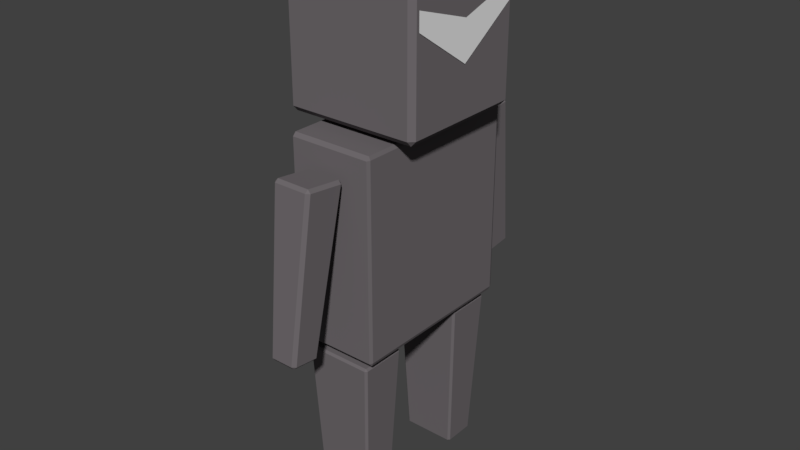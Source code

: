 # Source: geni.blend  (saved by Blender 2.79.0; exported with 4.5.12 LTS)
import bpy
from mathutils import Matrix  # noqa: F401  (used for matrix-valued properties, if any)

bpy.ops.wm.read_factory_settings(use_empty=True)
scene = bpy.context.scene
scene.name = 'Scene'

# ---- collections
col_collection_1 = bpy.data.collections.new('Collection 1'); scene.collection.children.link(col_collection_1)

# ---- materials (node trees are filled in below, after node groups)
mat_main = bpy.data.materials.new('main')
mat_main.alpha_threshold = 0.0
mat_main.diffuse_color = (0.1626, 0.1465, 0.1554, 1.0)
mat_main.specular_color = (0.0, 0.0, 0.0)
mat_main.roughness = 0.5
mat_main.line_color = (0.0, 0.0, 0.0, 1.0)
mat_ochki = bpy.data.materials.new('ochki')
mat_ochki.alpha_threshold = 0.0
mat_ochki.diffuse_color = (0.3771, 0.5149, 0.8, 1.0)
mat_ochki.roughness = 0.5

# ---- material node trees
mat_ochki.use_nodes = True; mat_ochki.node_tree.nodes.clear()
_N = mat_ochki.node_tree.nodes; _L = mat_ochki.node_tree.links
n0 = _N.new('ShaderNodeOutputMaterial'); n0.name = 'Material Output'; n0.location = (300, 300)
n1 = _N.new('ShaderNodeBsdfDiffuse'); n1.name = 'Diffuse BSDF'; n1.location = (10, 300)
_L.new(n1.outputs[0], n0.inputs[0])
n0.is_active_output = True

# ---- world
world_world = bpy.data.worlds.new('World'); scene.world = world_world
world_world.color = (0.05088, 0.05088, 0.05088)
world_world.use_sun_shadow = False
world_world.sun_shadow_jitter_overblur = 0.0
world_world.cycles.sampling_method = 'MANUAL'

# ---- meshes
me_cube_001 = bpy.data.meshes.new('Cube.001')
me_cube_001.from_pydata([(0.4218, 0.8689, 1.742), (0.4069, 0.8689, 1.706), (0.4069, 0.9009, 1.742), (0.4218, -0.8689, 1.742), (0.4069, -0.9009, 1.742), (0.4069, -0.8689, 1.706), (-0.4069, -0.9009, 1.742), (-0.4218, -0.8689, 1.742), (-0.4069, -0.8689, 1.706), (-0.4069, 0.9009, 1.742), (-0.4069, 0.8689, 1.706), (-0.4218, 0.8689, 1.742), (0.4069, 0.9009, 3.671), (0.4069, 0.8689, 3.706), (0.4218, 0.8689, 3.671), (0.4069, -0.9009, 3.671), (0.4218, -0.8689, 3.671), (0.4069, -0.8689, 3.706), (-0.4218, -0.8689, 3.671), (-0.4069, -0.9009, 3.671), (-0.4069, -0.8689, 3.706), (-0.4218, 0.8689, 3.671), (-0.4069, 0.8689, 3.706), (-0.4069, 0.9009, 3.671), (0.6867, 0.5926, 4.704), (0.6867, -0.5926, 4.704), (0.6867, 0.5926, 4.878), (0.6867, -0.5926, 4.878), (0.6867, -2.791e-08, 4.305), (0.6867, -3.501e-07, 4.69), (0.6794, 0.6139, 3.819), (0.6288, 0.6139, 3.764), (0.6288, 0.6633, 3.819), (0.6794, -0.6139, 3.819), (0.6288, -0.6633, 3.819), (0.6288, -0.6139, 3.764), (-0.6288, -0.6633, 3.819), (-0.6794, -0.6139, 3.819), (-0.6288, -0.6139, 3.764), (-0.6288, 0.6633, 3.819), (-0.6288, 0.6139, 3.764), (-0.6794, 0.6139, 3.819), (0.6288, 0.6633, 5.182), (0.6288, 0.6139, 5.237), (0.6794, 0.6139, 5.182), (0.6288, -0.6633, 5.182), (0.6794, -0.6139, 5.182), (0.6288, -0.6139, 5.237), (-0.6794, -0.6139, 5.182), (-0.6288, -0.6633, 5.182), (-0.6288, -0.6139, 5.237), (-0.6794, 0.6139, 5.182), (-0.6288, 0.6139, 5.237), (-0.6288, 0.6633, 5.182), (0.2723, -0.4863, 0.02483), (0.2508, -0.4871, 0.0042), (0.2517, -0.4656, 0.02484), (0.2723, -0.7858, 0.02483), (0.2517, -0.8064, 0.02484), (0.2508, -0.7849, 0.0042), (-0.2517, -0.8064, 0.02484), (-0.2723, -0.7858, 0.02483), (-0.2508, -0.7849, 0.0042), (-0.2517, -0.4656, 0.02484), (-0.2508, -0.4871, 0.0042), (-0.2723, -0.4863, 0.02483), (0.3213, -0.4002, 1.609), (0.3223, -0.42, 1.63), (0.342, -0.4209, 1.609), (0.3213, -0.8718, 1.609), (0.342, -0.8512, 1.609), (0.3223, -0.852, 1.63), (-0.342, -0.8512, 1.609), (-0.3213, -0.8718, 1.609), (-0.3223, -0.852, 1.63), (-0.342, -0.4209, 1.609), (-0.3223, -0.42, 1.63), (-0.3213, -0.4002, 1.609), (0.2723, 0.4863, 0.02483), (0.2508, 0.4871, 0.0042), (0.2517, 0.4656, 0.02484), (0.2723, 0.7858, 0.02483), (0.2517, 0.8064, 0.02484), (0.2508, 0.7849, 0.0042), (-0.2517, 0.8064, 0.02484), (-0.2723, 0.7858, 0.02483), (-0.2508, 0.7849, 0.0042), (-0.2517, 0.4656, 0.02484), (-0.2508, 0.4871, 0.0042), (-0.2723, 0.4863, 0.02483), (0.3213, 0.4002, 1.609), (0.3223, 0.42, 1.63), (0.342, 0.4209, 1.609), (0.3213, 0.8718, 1.609), (0.342, 0.8512, 1.609), (0.3223, 0.852, 1.63), (-0.342, 0.8512, 1.609), (-0.3213, 0.8718, 1.609), (-0.3223, 0.852, 1.63), (-0.342, 0.4209, 1.609), (-0.3223, 0.42, 1.63), (-0.3213, 0.4002, 1.609), (0.1428, -1.285, 1.891), (0.1106, -1.291, 1.86), (0.1117, -1.254, 1.887), (0.1428, -1.522, 1.918), (0.1117, -1.553, 1.922), (0.1106, -1.525, 1.887), (-0.1117, -1.553, 1.922), (-0.1428, -1.522, 1.918), (-0.1106, -1.525, 1.887), (-0.1117, -1.254, 1.887), (-0.1106, -1.291, 1.86), (-0.1428, -1.285, 1.891), (0.1665, -0.9467, 3.434), (0.1676, -0.9715, 3.468), (0.1977, -0.9777, 3.437), (0.1665, -1.36, 3.482), (0.1977, -1.329, 3.478), (0.1676, -1.325, 3.509), (-0.1977, -1.329, 3.478), (-0.1665, -1.36, 3.482), (-0.1676, -1.325, 3.509), (-0.1977, -0.9777, 3.437), (-0.1676, -0.9715, 3.468), (-0.1665, -0.9467, 3.434), (0.1428, 1.285, 1.891), (0.1106, 1.291, 1.86), (0.1117, 1.254, 1.887), (0.1428, 1.522, 1.918), (0.1117, 1.553, 1.922), (0.1106, 1.525, 1.887), (-0.1117, 1.553, 1.922), (-0.1428, 1.522, 1.918), (-0.1106, 1.525, 1.887), (-0.1117, 1.254, 1.887), (-0.1106, 1.291, 1.86), (-0.1428, 1.285, 1.891), (0.1665, 0.9467, 3.434), (0.1676, 0.9715, 3.468), (0.1977, 0.9777, 3.437), (0.1665, 1.36, 3.482), (0.1977, 1.329, 3.478), (0.1676, 1.325, 3.509), (-0.1977, 1.329, 3.478), (-0.1665, 1.36, 3.482), (-0.1676, 1.325, 3.509), (-0.1977, 0.9777, 3.437), (-0.1676, 0.9715, 3.468), (-0.1665, 0.9467, 3.434)], [], [(12, 2, 9, 23), (1, 5, 8, 10), (7, 18, 21, 11), (13, 22, 20, 17), (4, 15, 19, 6), (0, 1, 2), (3, 4, 5), (6, 7, 8), (9, 10, 11), (12, 13, 14), (15, 16, 17), (18, 19, 20), (21, 22, 23), (0, 3, 5, 1), (1, 10, 9, 2), (2, 12, 14, 0), (4, 6, 8, 5), (3, 16, 15, 4), (7, 11, 10, 8), (6, 19, 18, 7), (11, 21, 23, 9), (13, 17, 16, 14), (12, 23, 22, 13), (17, 20, 19, 15), (20, 22, 21, 18), (0, 14, 16, 3), (28, 29, 27, 25), (24, 26, 29, 28), (42, 32, 39, 53), (31, 35, 38, 40), (37, 48, 51, 41), (43, 52, 50, 47), (34, 45, 49, 36), (30, 31, 32), (33, 34, 35), (36, 37, 38), (39, 40, 41), (42, 43, 44), (45, 46, 47), (48, 49, 50), (51, 52, 53), (30, 33, 35, 31), (31, 40, 39, 32), (32, 42, 44, 30), (34, 36, 38, 35), (33, 46, 45, 34), (37, 41, 40, 38), (36, 49, 48, 37), (41, 51, 53, 39), (43, 47, 46, 44), (42, 53, 52, 43), (47, 50, 49, 45), (50, 52, 51, 48), (30, 44, 46, 33), (66, 56, 63, 77), (55, 59, 62, 64), (61, 72, 75, 65), (67, 76, 74, 71), (58, 69, 73, 60), (54, 55, 56), (57, 58, 59), (60, 61, 62), (63, 64, 65), (66, 67, 68), (69, 70, 71), (72, 73, 74), (75, 76, 77), (54, 57, 59, 55), (55, 64, 63, 56), (56, 66, 68, 54), (58, 60, 62, 59), (57, 70, 69, 58), (61, 65, 64, 62), (60, 73, 72, 61), (65, 75, 77, 63), (67, 71, 70, 68), (66, 77, 76, 67), (71, 74, 73, 69), (74, 76, 75, 72), (54, 68, 70, 57), (90, 101, 87, 80), (79, 88, 86, 83), (85, 89, 99, 96), (91, 95, 98, 100), (82, 84, 97, 93), (78, 80, 79), (81, 83, 82), (84, 86, 85), (87, 89, 88), (90, 92, 91), (93, 95, 94), (96, 98, 97), (99, 101, 100), (78, 79, 83, 81), (79, 80, 87, 88), (80, 78, 92, 90), (82, 83, 86, 84), (81, 82, 93, 94), (85, 86, 88, 89), (84, 85, 96, 97), (89, 87, 101, 99), (91, 92, 94, 95), (90, 91, 100, 101), (95, 93, 97, 98), (98, 96, 99, 100), (78, 81, 94, 92), (114, 104, 111, 125), (103, 107, 110, 112), (109, 120, 123, 113), (115, 124, 122, 119), (106, 117, 121, 108), (102, 103, 104), (105, 106, 107), (108, 109, 110), (111, 112, 113), (114, 115, 116), (117, 118, 119), (120, 121, 122), (123, 124, 125), (102, 105, 107, 103), (103, 112, 111, 104), (104, 114, 116, 102), (106, 108, 110, 107), (105, 118, 117, 106), (109, 113, 112, 110), (108, 121, 120, 109), (113, 123, 125, 111), (115, 119, 118, 116), (114, 125, 124, 115), (119, 122, 121, 117), (122, 124, 123, 120), (102, 116, 118, 105), (138, 149, 135, 128), (127, 136, 134, 131), (133, 137, 147, 144), (139, 143, 146, 148), (130, 132, 145, 141), (126, 128, 127), (129, 131, 130), (132, 134, 133), (135, 137, 136), (138, 140, 139), (141, 143, 142), (144, 146, 145), (147, 149, 148), (126, 127, 131, 129), (127, 128, 135, 136), (128, 126, 140, 138), (130, 131, 134, 132), (129, 130, 141, 142), (133, 134, 136, 137), (132, 133, 144, 145), (137, 135, 149, 147), (139, 140, 142, 143), (138, 139, 148, 149), (143, 141, 145, 146), (146, 144, 147, 148), (126, 129, 142, 140)])
me_cube_001.polygons.foreach_set('material_index', [0, 0, 0, 0, 0, 0, 0, 0, 0, 0, 0, 0, 0, 0, 0, 0, 0, 0, 0, 0, 0, 0, 0, 0, 0, 0, 1, 1, 0, 0, 0, 0, 0, 0, 0, 0, 0, 0, 0, 0, 0, 0, 0, 0, 0, 0, 0, 0, 0, 0, 0, 0, 0, 0, 0, 0, 0, 0, 0, 0, 0, 0, 0, 0, 0, 0, 0, 0, 0, 0, 0, 0, 0, 0, 0, 0, 0, 0, 0, 0, 0, 0, 0, 0, 0, 0, 0, 0, 0, 0, 0, 0, 0, 0, 0, 0, 0, 0, 0, 0, 0, 0, 0, 0, 0, 0, 0, 0, 0, 0, 0, 0, 0, 0, 0, 0, 0, 0, 0, 0, 0, 0, 0, 0, 0, 0, 0, 0, 0, 0, 0, 0, 0, 0, 0, 0, 0, 0, 0, 0, 0, 0, 0, 0, 0, 0, 0, 0, 0, 0, 0, 0, 0, 0, 0, 0, 0, 0])
me_cube_001.materials.append(mat_main)
me_cube_001.materials.append(mat_ochki)
me_cube_001.use_remesh_preserve_volume = False
me_cube_001.use_remesh_preserve_attributes = False
me_cube_001.use_mirror_vertex_groups = False
me_cube_001.update()

# ---- objects
ob_genji = bpy.data.objects.new('genji', me_cube_001)

# ---- transforms, parenting, visibility, modifiers, constraints
ob_genji.location = (0.0, 0.0, 0.0)
ob_genji.lock_rotations_4d = False
ob_genji.empty_display_type = 'ARROWS'
ob_genji.lineart.crease_threshold = 0.0
_vg = ob_genji.vertex_groups.new(name='Bone.005')
_vg = ob_genji.vertex_groups.new(name='Bone')
for _i, _w in zip([0, 1, 2, 3, 4, 5, 6, 7, 8, 9, 10, 11, 12, 13, 14, 15, 16, 17, 18, 19, 20, 21, 22, 23, 24, 25, 26, 27, 28, 29, 30, 31, 32, 33, 34, 35, 36, 37, 38, 39, 40, 41, 42, 43, 44, 45, 46, 47, 48, 49, 50, 51, 52, 53, 54, 55, 56, 57, 58, 59, 60, 61, 62, 63, 64, 65, 66, 67, 68, 69, 70, 71, 72, 73, 74, 75, 76, 77, 78, 79, 80, 81, 82, 83, 84, 85, 86, 87, 88, 89, 90, 91, 92, 93, 94, 95, 96, 97, 98, 99, 100, 101, 102, 103, 104, 105, 106, 107, 108, 109, 110, 111, 112, 113, 114, 115, 116, 117, 118, 119, 120, 121, 122, 123, 124, 125, 126, 127, 128, 129, 130, 131, 132, 133, 134, 135, 136, 137, 138, 139, 140, 141, 142, 143, 144, 145, 146, 147, 148, 149], [1.0, 1.0, 1.0, 1.0, 1.0, 1.0, 1.0, 1.0, 1.0, 1.0, 1.0, 1.0, 1.0, 1.0, 1.0, 1.0, 1.0, 1.0, 1.0, 1.0, 1.0, 1.0, 1.0, 1.0, 0.0, 0.0, 0.0, 0.0, 0.0, 0.0, 0.0, 0.0, 0.0, 0.0, 0.0, 0.0, 0.0, 0.0, 0.0, 0.0, 0.0, 0.0, 0.0, 0.0, 0.0, 0.0, 0.0, 0.0, 0.0, 0.0, 0.0, 0.0, 0.0, 0.0, 0.0, 0.0, 0.0, 0.0, 0.0, 0.0, 0.0, 0.0, 0.0, 0.0, 0.0, 0.0, 0.0, 0.0, 0.0, 0.0, 0.0, 0.0, 0.0, 0.0, 0.0, 0.0, 0.0, 0.0, 0.0, 0.0, 0.0, 0.0, 0.0, 0.0, 0.0, 0.0, 0.0, 0.0, 0.0, 0.0, 0.0, 0.0, 0.0, 0.0, 0.0, 0.0, 0.0, 0.0, 0.0, 0.0, 0.0, 0.0, 0.0, 0.0, 0.0, 0.0, 0.0, 0.0, 0.0, 0.0, 0.0, 0.0, 0.0, 0.0, 0.0, 0.0, 0.0, 0.0, 0.0, 0.0, 0.0, 0.0, 0.0, 0.0, 0.0, 0.0, 0.0, 0.0, 0.0, 0.0, 0.0, 0.0, 0.0, 0.0, 0.0, 0.0, 0.0, 0.0, 0.0, 0.0, 0.0, 0.0, 0.0, 0.0, 0.0, 0.0, 0.0, 0.0, 0.0, 0.0]): _vg.add([_i], _w, 'REPLACE')
_vg = ob_genji.vertex_groups.new(name='Bone.001')
for _i, _w in zip([0, 1, 2, 3, 4, 5, 6, 7, 8, 9, 10, 11, 12, 13, 14, 15, 16, 17, 18, 19, 20, 21, 22, 23, 24, 25, 26, 27, 28, 29, 30, 31, 32, 33, 34, 35, 36, 37, 38, 39, 40, 41, 42, 43, 44, 45, 46, 47, 48, 49, 50, 51, 52, 53, 54, 55, 56, 57, 58, 59, 60, 61, 62, 63, 64, 65, 66, 67, 68, 69, 70, 71, 72, 73, 74, 75, 76, 77, 78, 79, 80, 81, 82, 83, 84, 85, 86, 87, 88, 89, 90, 91, 92, 93, 94, 95, 96, 97, 98, 99, 100, 101, 102, 103, 104, 105, 106, 107, 108, 109, 110, 111, 112, 113, 114, 115, 116, 117, 118, 119, 120, 121, 122, 123, 124, 125, 126, 127, 128, 129, 130, 131, 132, 133, 134, 135, 136, 137, 138, 139, 140, 141, 142, 143, 144, 145, 146, 147, 148, 149], [0.0, 0.0, 0.0, 0.0, 0.0, 0.0, 0.0, 0.0, 0.0, 0.0, 0.0, 0.0, 0.0, 0.0, 0.0, 0.0, 0.0, 0.0, 0.0, 0.0, 0.0, 0.0, 0.0, 0.0, 1.0, 1.0, 1.0, 1.0, 1.0, 1.0, 1.0, 1.0, 1.0, 1.0, 1.0, 1.0, 1.0, 1.0, 1.0, 1.0, 1.0, 1.0, 1.0, 1.0, 1.0, 1.0, 1.0, 1.0, 1.0, 1.0, 1.0, 1.0, 1.0, 1.0, 0.0, 0.0, 0.0, 0.0, 0.0, 0.0, 0.0, 0.0, 0.0, 0.0, 0.0, 0.0, 0.0, 0.0, 0.0, 0.0, 0.0, 0.0, 0.0, 0.0, 0.0, 0.0, 0.0, 0.0, 0.0, 0.0, 0.0, 0.0, 0.0, 0.0, 0.0, 0.0, 0.0, 0.0, 0.0, 0.0, 0.0, 0.0, 0.0, 0.0, 0.0, 0.0, 0.0, 0.0, 0.0, 0.0, 0.0, 0.0, 0.0, 0.0, 0.0, 0.0, 0.0, 0.0, 0.0, 0.0, 0.0, 0.0, 0.0, 0.0, 0.0, 0.0, 0.0, 0.0, 0.0, 0.0, 0.0, 0.0, 0.0, 0.0, 0.0, 0.0, 0.0, 0.0, 0.0, 0.0, 0.0, 0.0, 0.0, 0.0, 0.0, 0.0, 0.0, 0.0, 0.0, 0.0, 0.0, 0.0, 0.0, 0.0, 0.0, 0.0, 0.0, 0.0, 0.0, 0.0]): _vg.add([_i], _w, 'REPLACE')
_vg = ob_genji.vertex_groups.new(name='Bone.002')
for _i, _w in zip([0, 1, 2, 3, 4, 5, 6, 7, 8, 9, 10, 11, 12, 13, 14, 15, 16, 17, 18, 19, 20, 21, 22, 23, 24, 25, 26, 27, 28, 29, 30, 31, 32, 33, 34, 35, 36, 37, 38, 39, 40, 41, 42, 43, 44, 45, 46, 47, 48, 49, 50, 51, 52, 53, 54, 55, 56, 57, 58, 59, 60, 61, 62, 63, 64, 65, 66, 67, 68, 69, 70, 71, 72, 73, 74, 75, 76, 77, 78, 79, 80, 81, 82, 83, 84, 85, 86, 87, 88, 89, 90, 91, 92, 93, 94, 95, 96, 97, 98, 99, 100, 101, 102, 103, 104, 105, 106, 107, 108, 109, 110, 111, 112, 113, 114, 115, 116, 117, 118, 119, 120, 121, 122, 123, 124, 125, 126, 127, 128, 129, 130, 131, 132, 133, 134, 135, 136, 137, 138, 139, 140, 141, 142, 143, 144, 145, 146, 147, 148, 149], [0.0, 0.0, 0.0, 0.0, 0.0, 0.0, 0.0, 0.0, 0.0, 0.0, 0.0, 0.0, 0.0, 0.0, 0.0, 0.0, 0.0, 0.0, 0.0, 0.0, 0.0, 0.0, 0.0, 0.0, 0.0, 0.0, 0.0, 0.0, 0.0, 0.0, 0.0, 0.0, 0.0, 0.0, 0.0, 0.0, 0.0, 0.0, 0.0, 0.0, 0.0, 0.0, 0.0, 0.0, 0.0, 0.0, 0.0, 0.0, 0.0, 0.0, 0.0, 0.0, 0.0, 0.0, 0.0, 0.0, 0.0, 0.0, 0.0, 0.0, 0.0, 0.0, 0.0, 0.0, 0.0, 0.0, 0.0, 0.0, 0.0, 0.0, 0.0, 0.0, 0.0, 0.0, 0.0, 0.0, 0.0, 0.0, 0.0, 0.0, 0.0, 0.0, 0.0, 0.0, 0.0, 0.0, 0.0, 0.0, 0.0, 0.0, 0.0, 0.0, 0.0, 0.0, 0.0, 0.0, 0.0, 0.0, 0.0, 0.0, 0.0, 0.0, 1.0, 1.0, 1.0, 1.0, 1.0, 1.0, 1.0, 1.0, 1.0, 1.0, 1.0, 1.0, 1.0, 1.0, 1.0, 1.0, 1.0, 1.0, 1.0, 1.0, 1.0, 1.0, 1.0, 1.0, 0.0, 0.0, 0.0, 0.0, 0.0, 0.0, 0.0, 0.0, 0.0, 0.0, 0.0, 0.0, 0.0, 0.0, 0.0, 0.0, 0.0, 0.0, 0.0, 0.0, 0.0, 0.0, 0.0, 0.0]): _vg.add([_i], _w, 'REPLACE')
_vg = ob_genji.vertex_groups.new(name='Bone.006')
for _i, _w in zip([0, 1, 2, 3, 4, 5, 6, 7, 8, 9, 10, 11, 12, 13, 14, 15, 16, 17, 18, 19, 20, 21, 22, 23, 24, 25, 26, 27, 28, 29, 30, 31, 32, 33, 34, 35, 36, 37, 38, 39, 40, 41, 42, 43, 44, 45, 46, 47, 48, 49, 50, 51, 52, 53, 54, 55, 56, 57, 58, 59, 60, 61, 62, 63, 64, 65, 66, 67, 68, 69, 70, 71, 72, 73, 74, 75, 76, 77, 78, 79, 80, 81, 82, 83, 84, 85, 86, 87, 88, 89, 90, 91, 92, 93, 94, 95, 96, 97, 98, 99, 100, 101, 102, 103, 104, 105, 106, 107, 108, 109, 110, 111, 112, 113, 114, 115, 116, 117, 118, 119, 120, 121, 122, 123, 124, 125, 126, 127, 128, 129, 130, 131, 132, 133, 134, 135, 136, 137, 138, 139, 140, 141, 142, 143, 144, 145, 146, 147, 148, 149], [0.0, 0.0, 0.0, 0.0, 0.0, 0.0, 0.0, 0.0, 0.0, 0.0, 0.0, 0.0, 0.0, 0.0, 0.0, 0.0, 0.0, 0.0, 0.0, 0.0, 0.0, 0.0, 0.0, 0.0, 0.0, 0.0, 0.0, 0.0, 0.0, 0.0, 0.0, 0.0, 0.0, 0.0, 0.0, 0.0, 0.0, 0.0, 0.0, 0.0, 0.0, 0.0, 0.0, 0.0, 0.0, 0.0, 0.0, 0.0, 0.0, 0.0, 0.0, 0.0, 0.0, 0.0, 0.0, 0.0, 0.0, 0.0, 0.0, 0.0, 0.0, 0.0, 0.0, 0.0, 0.0, 0.0, 0.0, 0.0, 0.0, 0.0, 0.0, 0.0, 0.0, 0.0, 0.0, 0.0, 0.0, 0.0, 0.0, 0.0, 0.0, 0.0, 0.0, 0.0, 0.0, 0.0, 0.0, 0.0, 0.0, 0.0, 0.0, 0.0, 0.0, 0.0, 0.0, 0.0, 0.0, 0.0, 0.0, 0.0, 0.0, 0.0, 0.0, 0.0, 0.0, 0.0, 0.0, 0.0, 0.0, 0.0, 0.0, 0.0, 0.0, 0.0, 0.0, 0.0, 0.0, 0.0, 0.0, 0.0, 0.0, 0.0, 0.0, 0.0, 0.0, 0.0, 1.0, 1.0, 1.0, 1.0, 1.0, 1.0, 1.0, 1.0, 1.0, 1.0, 1.0, 1.0, 1.0, 1.0, 1.0, 1.0, 1.0, 1.0, 1.0, 1.0, 1.0, 1.0, 1.0, 1.0]): _vg.add([_i], _w, 'REPLACE')
_vg = ob_genji.vertex_groups.new(name='Bone.004')
for _i, _w in zip([0, 1, 2, 3, 4, 5, 6, 7, 8, 9, 10, 11, 12, 13, 14, 15, 16, 17, 18, 19, 20, 21, 22, 23, 24, 25, 26, 27, 28, 29, 30, 31, 32, 33, 34, 35, 36, 37, 38, 39, 40, 41, 42, 43, 44, 45, 46, 47, 48, 49, 50, 51, 52, 53, 54, 55, 56, 57, 58, 59, 60, 61, 62, 63, 64, 65, 66, 67, 68, 69, 70, 71, 72, 73, 74, 75, 76, 77, 78, 79, 80, 81, 82, 83, 84, 85, 86, 87, 88, 89, 90, 91, 92, 93, 94, 95, 96, 97, 98, 99, 100, 101, 102, 103, 104, 105, 106, 107, 108, 109, 110, 111, 112, 113, 114, 115, 116, 117, 118, 119, 120, 121, 122, 123, 124, 125, 126, 127, 128, 129, 130, 131, 132, 133, 134, 135, 136, 137, 138, 139, 140, 141, 142, 143, 144, 145, 146, 147, 148, 149], [0.0, 0.0, 0.0, 0.0, 0.0, 0.0, 0.0, 0.0, 0.0, 0.0, 0.0, 0.0, 0.0, 0.0, 0.0, 0.0, 0.0, 0.0, 0.0, 0.0, 0.0, 0.0, 0.0, 0.0, 0.0, 0.0, 0.0, 0.0, 0.0, 0.0, 0.0, 0.0, 0.0, 0.0, 0.0, 0.0, 0.0, 0.0, 0.0, 0.0, 0.0, 0.0, 0.0, 0.0, 0.0, 0.0, 0.0, 0.0, 0.0, 0.0, 0.0, 0.0, 0.0, 0.0, 1.0, 1.0, 1.0, 1.0, 1.0, 1.0, 1.0, 1.0, 1.0, 1.0, 1.0, 1.0, 1.0, 1.0, 1.0, 1.0, 1.0, 1.0, 1.0, 1.0, 1.0, 1.0, 1.0, 1.0, 0.0, 0.0, 0.0, 0.0, 0.0, 0.0, 0.0, 0.0, 0.0, 0.0, 0.0, 0.0, 0.0, 0.0, 0.0, 0.0, 0.0, 0.0, 0.0, 0.0, 0.0, 0.0, 0.0, 0.0, 0.0, 0.0, 0.0, 0.0, 0.0, 0.0, 0.0, 0.0, 0.0, 0.0, 0.0, 0.0, 0.0, 0.0, 0.0, 0.0, 0.0, 0.0, 0.0, 0.0, 0.0, 0.0, 0.0, 0.0, 0.0, 0.0, 0.0, 0.0, 0.0, 0.0, 0.0, 0.0, 0.0, 0.0, 0.0, 0.0, 0.0, 0.0, 0.0, 0.0, 0.0, 0.0, 0.0, 0.0, 0.0, 0.0, 0.0, 0.0]): _vg.add([_i], _w, 'REPLACE')
_vg = ob_genji.vertex_groups.new(name='Bone.007')
for _i, _w in zip([0, 1, 2, 3, 4, 5, 6, 7, 8, 9, 10, 11, 12, 13, 14, 15, 16, 17, 18, 19, 20, 21, 22, 23, 24, 25, 26, 27, 28, 29, 30, 31, 32, 33, 34, 35, 36, 37, 38, 39, 40, 41, 42, 43, 44, 45, 46, 47, 48, 49, 50, 51, 52, 53, 54, 55, 56, 57, 58, 59, 60, 61, 62, 63, 64, 65, 66, 67, 68, 69, 70, 71, 72, 73, 74, 75, 76, 77, 78, 79, 80, 81, 82, 83, 84, 85, 86, 87, 88, 89, 90, 91, 92, 93, 94, 95, 96, 97, 98, 99, 100, 101, 102, 103, 104, 105, 106, 107, 108, 109, 110, 111, 112, 113, 114, 115, 116, 117, 118, 119, 120, 121, 122, 123, 124, 125, 126, 127, 128, 129, 130, 131, 132, 133, 134, 135, 136, 137, 138, 139, 140, 141, 142, 143, 144, 145, 146, 147, 148, 149], [0.0, 0.0, 0.0, 0.0, 0.0, 0.0, 0.0, 0.0, 0.0, 0.0, 0.0, 0.0, 0.0, 0.0, 0.0, 0.0, 0.0, 0.0, 0.0, 0.0, 0.0, 0.0, 0.0, 0.0, 0.0, 0.0, 0.0, 0.0, 0.0, 0.0, 0.0, 0.0, 0.0, 0.0, 0.0, 0.0, 0.0, 0.0, 0.0, 0.0, 0.0, 0.0, 0.0, 0.0, 0.0, 0.0, 0.0, 0.0, 0.0, 0.0, 0.0, 0.0, 0.0, 0.0, 0.0, 0.0, 0.0, 0.0, 0.0, 0.0, 0.0, 0.0, 0.0, 0.0, 0.0, 0.0, 0.0, 0.0, 0.0, 0.0, 0.0, 0.0, 0.0, 0.0, 0.0, 0.0, 0.0, 0.0, 1.0, 1.0, 1.0, 1.0, 1.0, 1.0, 1.0, 1.0, 1.0, 1.0, 1.0, 1.0, 1.0, 1.0, 1.0, 1.0, 1.0, 1.0, 1.0, 1.0, 1.0, 1.0, 1.0, 1.0, 0.0, 0.0, 0.0, 0.0, 0.0, 0.0, 0.0, 0.0, 0.0, 0.0, 0.0, 0.0, 0.0, 0.0, 0.0, 0.0, 0.0, 0.0, 0.0, 0.0, 0.0, 0.0, 0.0, 0.0, 0.0, 0.0, 0.0, 0.0, 0.0, 0.0, 0.0, 0.0, 0.0, 0.0, 0.0, 0.0, 0.0, 0.0, 0.0, 0.0, 0.0, 0.0, 0.0, 0.0, 0.0, 0.0, 0.0, 0.0]): _vg.add([_i], _w, 'REPLACE')
_m = ob_genji.modifiers.new('Triangulate', 'TRIANGULATE')
_m = ob_genji.modifiers.new('Armature', 'ARMATURE')

# ---- collection membership
col_collection_1.objects.link(ob_genji)

# ---- scene / render settings (as saved in the file)
scene.frame_start = 1; scene.frame_end = 250; scene.frame_set(1)
scene.render.engine = 'CYCLES'
scene.render.resolution_percentage = 50
scene.render.dither_intensity = 0.0
scene.cycles.use_denoising = False
scene.cycles.samples = 128
scene.cycles.sampling_pattern = 'TABULATED_SOBOL'
scene.cycles.use_adaptive_sampling = False
scene.cycles.use_light_tree = False
scene.cycles.blur_glossy = 0.0
scene.cycles.sample_clamp_indirect = 0.0
scene.view_settings.view_transform = 'Standard'
bpy.context.view_layer.update()

# ---- added for rendering (the .blend has no active camera and no usable light): camera, sun
cam_auto = bpy.data.cameras.new('AutoCamera')
cam_auto.lens = 50.0
cam_auto.sensor_width = 36.0
cam_auto.clip_end = 1000.0
ob_auto_camera = bpy.data.objects.new('AutoCamera', cam_auto)
scene.collection.objects.link(ob_auto_camera)
ob_auto_camera.location = (5.77316, -6.9234, 7.23597)
ob_auto_camera.rotation_euler = (1.09748, -7.21219e-08, 0.694738)
scene.camera = ob_auto_camera
light_auto_sun = bpy.data.lights.new('AutoSun', 'SUN')
light_auto_sun.energy = 3.0
light_auto_sun.angle = 0.0523599
ob_auto_sun = bpy.data.objects.new('AutoSun', light_auto_sun)
scene.collection.objects.link(ob_auto_sun)
ob_auto_sun.rotation_euler = (0.872665, 0.174533, 0.523599)
bpy.context.view_layer.update()
